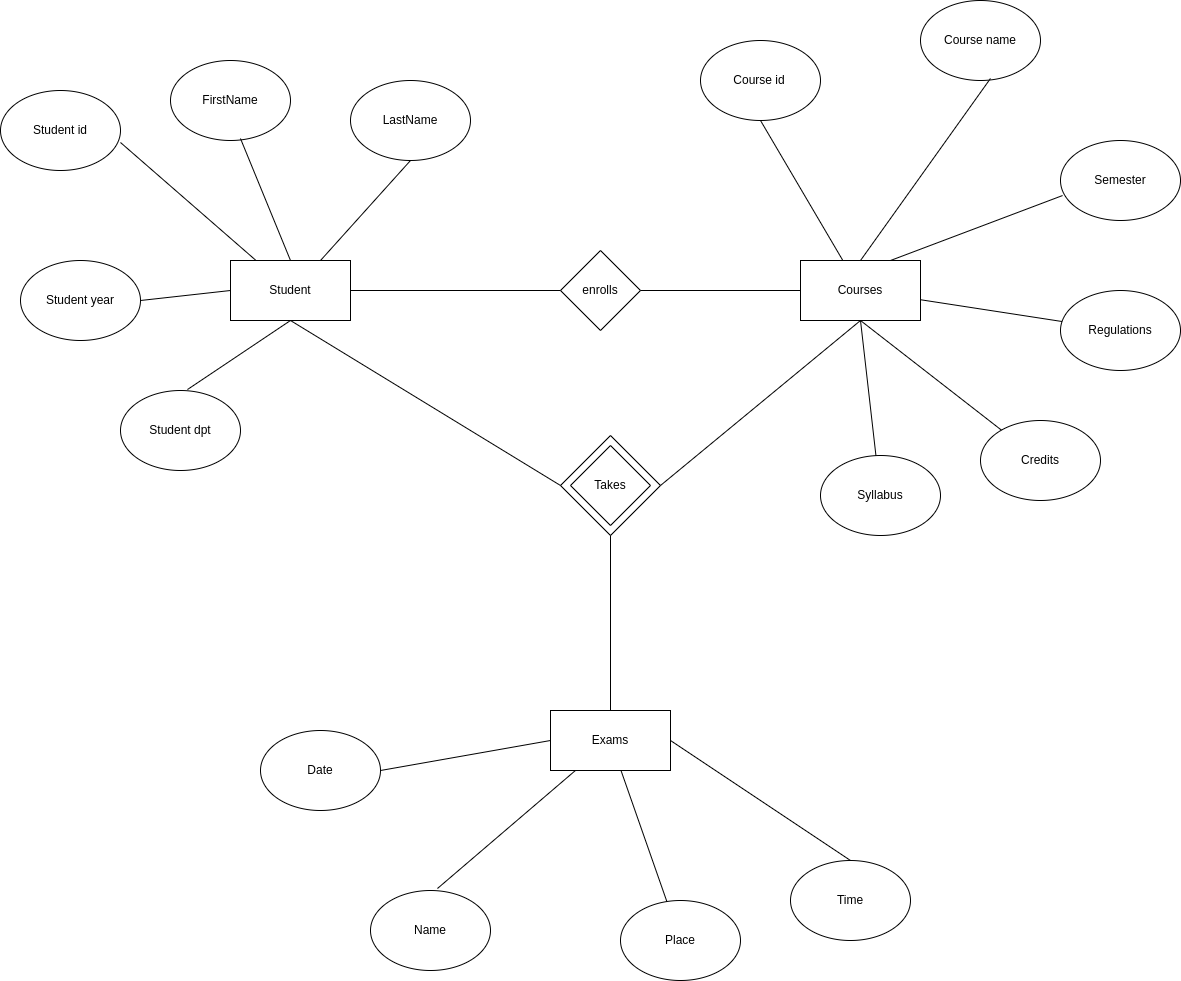

The diagram above was exported from draw.io. Its source (the exported page's mxGraphModel, read from the mxfile embedded in the PNG):
<mxGraphModel dx="2261" dy="803" grid="1" gridSize="10" guides="1" tooltips="1" connect="1" arrows="1" fold="1" page="1" pageScale="1" pageWidth="827" pageHeight="1169" math="0" shadow="0">
  <root>
    <mxCell id="0" />
    <mxCell id="1" parent="0" />
    <mxCell id="RvDwHfpAneSoIHY4Dzk0-61" value="" style="rhombus;whiteSpace=wrap;html=1;" parent="1" vertex="1">
      <mxGeometry x="260" y="495" width="100" height="100" as="geometry" />
    </mxCell>
    <mxCell id="RvDwHfpAneSoIHY4Dzk0-38" value="Date" style="ellipse;whiteSpace=wrap;html=1;shadow=0;" parent="1" vertex="1">
      <mxGeometry x="-40" y="790" width="120" height="80" as="geometry" />
    </mxCell>
    <mxCell id="RvDwHfpAneSoIHY4Dzk0-39" value="Exams" style="rounded=0;whiteSpace=wrap;html=1;shadow=0;" parent="1" vertex="1">
      <mxGeometry x="250" y="770" width="120" height="60" as="geometry" />
    </mxCell>
    <mxCell id="RvDwHfpAneSoIHY4Dzk0-40" value="Name" style="ellipse;whiteSpace=wrap;html=1;shadow=0;" parent="1" vertex="1">
      <mxGeometry x="70" y="950" width="120" height="80" as="geometry" />
    </mxCell>
    <mxCell id="RvDwHfpAneSoIHY4Dzk0-41" value="Place" style="ellipse;whiteSpace=wrap;html=1;shadow=0;" parent="1" vertex="1">
      <mxGeometry x="320" y="960" width="120" height="80" as="geometry" />
    </mxCell>
    <mxCell id="RvDwHfpAneSoIHY4Dzk0-43" value="" style="endArrow=none;html=1;rounded=0;entryX=0;entryY=0.5;entryDx=0;entryDy=0;shadow=0;exitX=1;exitY=0.5;exitDx=0;exitDy=0;" parent="1" source="RvDwHfpAneSoIHY4Dzk0-38" target="RvDwHfpAneSoIHY4Dzk0-39" edge="1">
      <mxGeometry width="50" height="50" relative="1" as="geometry">
        <mxPoint x="80" y="830" as="sourcePoint" />
        <mxPoint x="600" y="575" as="targetPoint" />
      </mxGeometry>
    </mxCell>
    <mxCell id="RvDwHfpAneSoIHY4Dzk0-44" value="" style="endArrow=none;html=1;rounded=0;exitX=0.558;exitY=-0.025;exitDx=0;exitDy=0;exitPerimeter=0;shadow=0;" parent="1" source="RvDwHfpAneSoIHY4Dzk0-40" target="RvDwHfpAneSoIHY4Dzk0-39" edge="1">
      <mxGeometry width="50" height="50" relative="1" as="geometry">
        <mxPoint x="860" y="830" as="sourcePoint" />
        <mxPoint x="910" y="780" as="targetPoint" />
      </mxGeometry>
    </mxCell>
    <mxCell id="RvDwHfpAneSoIHY4Dzk0-45" value="" style="endArrow=none;html=1;rounded=0;shadow=0;" parent="1" source="RvDwHfpAneSoIHY4Dzk0-39" target="RvDwHfpAneSoIHY4Dzk0-41" edge="1">
      <mxGeometry width="50" height="50" relative="1" as="geometry">
        <mxPoint x="620" y="740" as="sourcePoint" />
        <mxPoint x="780" y="874" as="targetPoint" />
      </mxGeometry>
    </mxCell>
    <mxCell id="RvDwHfpAneSoIHY4Dzk0-1" value="FirstName" style="ellipse;whiteSpace=wrap;html=1;" parent="1" vertex="1">
      <mxGeometry x="-130" y="120" width="120" height="80" as="geometry" />
    </mxCell>
    <mxCell id="RvDwHfpAneSoIHY4Dzk0-2" value="Student" style="rounded=0;whiteSpace=wrap;html=1;" parent="1" vertex="1">
      <mxGeometry x="-70" y="320" width="120" height="60" as="geometry" />
    </mxCell>
    <mxCell id="RvDwHfpAneSoIHY4Dzk0-5" value="Student id" style="ellipse;whiteSpace=wrap;html=1;" parent="1" vertex="1">
      <mxGeometry x="-300" y="150" width="120" height="80" as="geometry" />
    </mxCell>
    <mxCell id="RvDwHfpAneSoIHY4Dzk0-6" value="Student dpt" style="ellipse;whiteSpace=wrap;html=1;" parent="1" vertex="1">
      <mxGeometry x="-180" y="450" width="120" height="80" as="geometry" />
    </mxCell>
    <mxCell id="RvDwHfpAneSoIHY4Dzk0-7" value="Student year" style="ellipse;whiteSpace=wrap;html=1;" parent="1" vertex="1">
      <mxGeometry x="-280" y="320" width="120" height="80" as="geometry" />
    </mxCell>
    <mxCell id="RvDwHfpAneSoIHY4Dzk0-8" value="LastName" style="ellipse;whiteSpace=wrap;html=1;" parent="1" vertex="1">
      <mxGeometry x="50" y="140" width="120" height="80" as="geometry" />
    </mxCell>
    <mxCell id="RvDwHfpAneSoIHY4Dzk0-10" value="" style="endArrow=none;html=1;rounded=0;exitX=0.583;exitY=0.975;exitDx=0;exitDy=0;exitPerimeter=0;entryX=0.5;entryY=0;entryDx=0;entryDy=0;" parent="1" source="RvDwHfpAneSoIHY4Dzk0-1" target="RvDwHfpAneSoIHY4Dzk0-2" edge="1">
      <mxGeometry width="50" height="50" relative="1" as="geometry">
        <mxPoint x="-20" y="235" as="sourcePoint" />
        <mxPoint x="30" y="185" as="targetPoint" />
      </mxGeometry>
    </mxCell>
    <mxCell id="RvDwHfpAneSoIHY4Dzk0-12" value="" style="endArrow=none;html=1;rounded=0;exitX=1;exitY=0.65;exitDx=0;exitDy=0;exitPerimeter=0;" parent="1" source="RvDwHfpAneSoIHY4Dzk0-5" target="RvDwHfpAneSoIHY4Dzk0-2" edge="1">
      <mxGeometry width="50" height="50" relative="1" as="geometry">
        <mxPoint x="290" y="440" as="sourcePoint" />
        <mxPoint x="340" y="390" as="targetPoint" />
      </mxGeometry>
    </mxCell>
    <mxCell id="RvDwHfpAneSoIHY4Dzk0-18" value="" style="endArrow=none;html=1;rounded=0;exitX=0;exitY=0.5;exitDx=0;exitDy=0;entryX=1;entryY=0.5;entryDx=0;entryDy=0;" parent="1" source="RvDwHfpAneSoIHY4Dzk0-2" target="RvDwHfpAneSoIHY4Dzk0-7" edge="1">
      <mxGeometry width="50" height="50" relative="1" as="geometry">
        <mxPoint x="150" y="360" as="sourcePoint" />
        <mxPoint x="210" y="484" as="targetPoint" />
      </mxGeometry>
    </mxCell>
    <mxCell id="RvDwHfpAneSoIHY4Dzk0-20" value="" style="endArrow=none;html=1;rounded=0;exitX=0.5;exitY=1;exitDx=0;exitDy=0;entryX=0.75;entryY=0;entryDx=0;entryDy=0;" parent="1" source="RvDwHfpAneSoIHY4Dzk0-8" target="RvDwHfpAneSoIHY4Dzk0-2" edge="1">
      <mxGeometry width="50" height="50" relative="1" as="geometry">
        <mxPoint x="100" y="256" as="sourcePoint" />
        <mxPoint x="160" y="380" as="targetPoint" />
      </mxGeometry>
    </mxCell>
    <mxCell id="RvDwHfpAneSoIHY4Dzk0-21" value="" style="endArrow=none;html=1;rounded=0;exitX=0.5;exitY=1;exitDx=0;exitDy=0;entryX=0.558;entryY=-0.012;entryDx=0;entryDy=0;entryPerimeter=0;" parent="1" source="RvDwHfpAneSoIHY4Dzk0-2" target="RvDwHfpAneSoIHY4Dzk0-6" edge="1">
      <mxGeometry width="50" height="50" relative="1" as="geometry">
        <mxPoint x="-10" y="380" as="sourcePoint" />
        <mxPoint x="50" y="504" as="targetPoint" />
      </mxGeometry>
    </mxCell>
    <mxCell id="RvDwHfpAneSoIHY4Dzk0-24" value="enrolls" style="rhombus;whiteSpace=wrap;html=1;" parent="1" vertex="1">
      <mxGeometry x="260" y="310" width="80" height="80" as="geometry" />
    </mxCell>
    <mxCell id="RvDwHfpAneSoIHY4Dzk0-25" value="Course name" style="ellipse;whiteSpace=wrap;html=1;" parent="1" vertex="1">
      <mxGeometry x="620" y="60" width="120" height="80" as="geometry" />
    </mxCell>
    <mxCell id="RvDwHfpAneSoIHY4Dzk0-26" value="Courses" style="rounded=0;whiteSpace=wrap;html=1;" parent="1" vertex="1">
      <mxGeometry x="500" y="320" width="120" height="60" as="geometry" />
    </mxCell>
    <mxCell id="RvDwHfpAneSoIHY4Dzk0-27" value="Course id&lt;span style=&quot;white-space: pre;&quot;&gt;&#09;&lt;/span&gt;" style="ellipse;whiteSpace=wrap;html=1;" parent="1" vertex="1">
      <mxGeometry x="400" y="100" width="120" height="80" as="geometry" />
    </mxCell>
    <mxCell id="RvDwHfpAneSoIHY4Dzk0-29" value="Regulations" style="ellipse;whiteSpace=wrap;html=1;" parent="1" vertex="1">
      <mxGeometry x="760" y="350" width="120" height="80" as="geometry" />
    </mxCell>
    <mxCell id="RvDwHfpAneSoIHY4Dzk0-30" value="Semester" style="ellipse;whiteSpace=wrap;html=1;" parent="1" vertex="1">
      <mxGeometry x="760" y="200" width="120" height="80" as="geometry" />
    </mxCell>
    <mxCell id="RvDwHfpAneSoIHY4Dzk0-31" value="" style="endArrow=none;html=1;rounded=0;exitX=0.583;exitY=0.975;exitDx=0;exitDy=0;exitPerimeter=0;entryX=0.5;entryY=0;entryDx=0;entryDy=0;" parent="1" source="RvDwHfpAneSoIHY4Dzk0-25" target="RvDwHfpAneSoIHY4Dzk0-26" edge="1">
      <mxGeometry width="50" height="50" relative="1" as="geometry">
        <mxPoint x="800" y="175" as="sourcePoint" />
        <mxPoint x="850" y="125" as="targetPoint" />
      </mxGeometry>
    </mxCell>
    <mxCell id="RvDwHfpAneSoIHY4Dzk0-32" value="" style="endArrow=none;html=1;rounded=0;exitX=0.5;exitY=1;exitDx=0;exitDy=0;" parent="1" source="RvDwHfpAneSoIHY4Dzk0-27" target="RvDwHfpAneSoIHY4Dzk0-26" edge="1">
      <mxGeometry width="50" height="50" relative="1" as="geometry">
        <mxPoint x="1110" y="380" as="sourcePoint" />
        <mxPoint x="1160" y="330" as="targetPoint" />
      </mxGeometry>
    </mxCell>
    <mxCell id="RvDwHfpAneSoIHY4Dzk0-33" value="" style="endArrow=none;html=1;rounded=0;" parent="1" source="RvDwHfpAneSoIHY4Dzk0-26" target="RvDwHfpAneSoIHY4Dzk0-29" edge="1">
      <mxGeometry width="50" height="50" relative="1" as="geometry">
        <mxPoint x="870" y="290" as="sourcePoint" />
        <mxPoint x="1030" y="424" as="targetPoint" />
      </mxGeometry>
    </mxCell>
    <mxCell id="RvDwHfpAneSoIHY4Dzk0-34" value="" style="endArrow=none;html=1;rounded=0;exitX=0.017;exitY=0.688;exitDx=0;exitDy=0;entryX=0.75;entryY=0;entryDx=0;entryDy=0;exitPerimeter=0;" parent="1" source="RvDwHfpAneSoIHY4Dzk0-30" target="RvDwHfpAneSoIHY4Dzk0-26" edge="1">
      <mxGeometry width="50" height="50" relative="1" as="geometry">
        <mxPoint x="920" y="196" as="sourcePoint" />
        <mxPoint x="980" y="320" as="targetPoint" />
      </mxGeometry>
    </mxCell>
    <mxCell id="RvDwHfpAneSoIHY4Dzk0-36" value="" style="endArrow=none;html=1;rounded=0;exitX=0;exitY=0.5;exitDx=0;exitDy=0;entryX=1;entryY=0.5;entryDx=0;entryDy=0;" parent="1" source="RvDwHfpAneSoIHY4Dzk0-24" target="RvDwHfpAneSoIHY4Dzk0-2" edge="1">
      <mxGeometry width="50" height="50" relative="1" as="geometry">
        <mxPoint x="250" y="350" as="sourcePoint" />
        <mxPoint x="130" y="400" as="targetPoint" />
      </mxGeometry>
    </mxCell>
    <mxCell id="RvDwHfpAneSoIHY4Dzk0-37" value="" style="endArrow=none;html=1;rounded=0;exitX=0;exitY=0.5;exitDx=0;exitDy=0;entryX=1;entryY=0.5;entryDx=0;entryDy=0;" parent="1" source="RvDwHfpAneSoIHY4Dzk0-26" target="RvDwHfpAneSoIHY4Dzk0-24" edge="1">
      <mxGeometry width="50" height="50" relative="1" as="geometry">
        <mxPoint x="430" y="250" as="sourcePoint" />
        <mxPoint x="350" y="350" as="targetPoint" />
      </mxGeometry>
    </mxCell>
    <mxCell id="RvDwHfpAneSoIHY4Dzk0-49" value="Time" style="ellipse;whiteSpace=wrap;html=1;" parent="1" vertex="1">
      <mxGeometry x="490" y="920" width="120" height="80" as="geometry" />
    </mxCell>
    <mxCell id="RvDwHfpAneSoIHY4Dzk0-50" value="" style="endArrow=none;html=1;rounded=0;exitX=1;exitY=0.5;exitDx=0;exitDy=0;entryX=0.5;entryY=0;entryDx=0;entryDy=0;" parent="1" source="RvDwHfpAneSoIHY4Dzk0-39" target="RvDwHfpAneSoIHY4Dzk0-49" edge="1">
      <mxGeometry width="50" height="50" relative="1" as="geometry">
        <mxPoint x="400" y="930" as="sourcePoint" />
        <mxPoint x="450" y="880" as="targetPoint" />
      </mxGeometry>
    </mxCell>
    <mxCell id="RvDwHfpAneSoIHY4Dzk0-55" value="Takes" style="rhombus;whiteSpace=wrap;html=1;" parent="1" vertex="1">
      <mxGeometry x="270" y="505" width="80" height="80" as="geometry" />
    </mxCell>
    <mxCell id="RvDwHfpAneSoIHY4Dzk0-56" value="" style="endArrow=none;html=1;rounded=0;exitX=1;exitY=0.5;exitDx=0;exitDy=0;entryX=0.5;entryY=1;entryDx=0;entryDy=0;" parent="1" source="RvDwHfpAneSoIHY4Dzk0-61" target="RvDwHfpAneSoIHY4Dzk0-26" edge="1">
      <mxGeometry width="50" height="50" relative="1" as="geometry">
        <mxPoint x="380" y="560" as="sourcePoint" />
        <mxPoint x="430" y="510" as="targetPoint" />
      </mxGeometry>
    </mxCell>
    <mxCell id="RvDwHfpAneSoIHY4Dzk0-57" value="" style="endArrow=none;html=1;rounded=0;exitX=0.5;exitY=1;exitDx=0;exitDy=0;entryX=0;entryY=0.5;entryDx=0;entryDy=0;" parent="1" source="RvDwHfpAneSoIHY4Dzk0-2" target="RvDwHfpAneSoIHY4Dzk0-61" edge="1">
      <mxGeometry width="50" height="50" relative="1" as="geometry">
        <mxPoint x="120" y="450" as="sourcePoint" />
        <mxPoint y="530" as="targetPoint" />
      </mxGeometry>
    </mxCell>
    <mxCell id="RvDwHfpAneSoIHY4Dzk0-58" value="" style="endArrow=none;html=1;rounded=0;entryX=0.5;entryY=0;entryDx=0;entryDy=0;exitX=0.5;exitY=1;exitDx=0;exitDy=0;" parent="1" source="RvDwHfpAneSoIHY4Dzk0-61" target="RvDwHfpAneSoIHY4Dzk0-39" edge="1">
      <mxGeometry width="50" height="50" relative="1" as="geometry">
        <mxPoint x="310" y="600" as="sourcePoint" />
        <mxPoint x="-110" y="480" as="targetPoint" />
      </mxGeometry>
    </mxCell>
    <mxCell id="RvDwHfpAneSoIHY4Dzk0-63" value="Credits" style="ellipse;whiteSpace=wrap;html=1;" parent="1" vertex="1">
      <mxGeometry x="680" y="480" width="120" height="80" as="geometry" />
    </mxCell>
    <mxCell id="RvDwHfpAneSoIHY4Dzk0-64" value="" style="endArrow=none;html=1;rounded=0;" parent="1" target="RvDwHfpAneSoIHY4Dzk0-63" edge="1">
      <mxGeometry width="50" height="50" relative="1" as="geometry">
        <mxPoint x="560" y="380" as="sourcePoint" />
        <mxPoint x="1050" y="534" as="targetPoint" />
      </mxGeometry>
    </mxCell>
    <mxCell id="RvDwHfpAneSoIHY4Dzk0-65" value="Syllabus" style="ellipse;whiteSpace=wrap;html=1;" parent="1" vertex="1">
      <mxGeometry x="520" y="515" width="120" height="80" as="geometry" />
    </mxCell>
    <mxCell id="RvDwHfpAneSoIHY4Dzk0-66" value="" style="endArrow=none;html=1;rounded=0;exitX=0.5;exitY=1;exitDx=0;exitDy=0;" parent="1" source="RvDwHfpAneSoIHY4Dzk0-26" target="RvDwHfpAneSoIHY4Dzk0-65" edge="1">
      <mxGeometry width="50" height="50" relative="1" as="geometry">
        <mxPoint x="650" y="390" as="sourcePoint" />
        <mxPoint x="990" y="614" as="targetPoint" />
      </mxGeometry>
    </mxCell>
  </root>
</mxGraphModel>